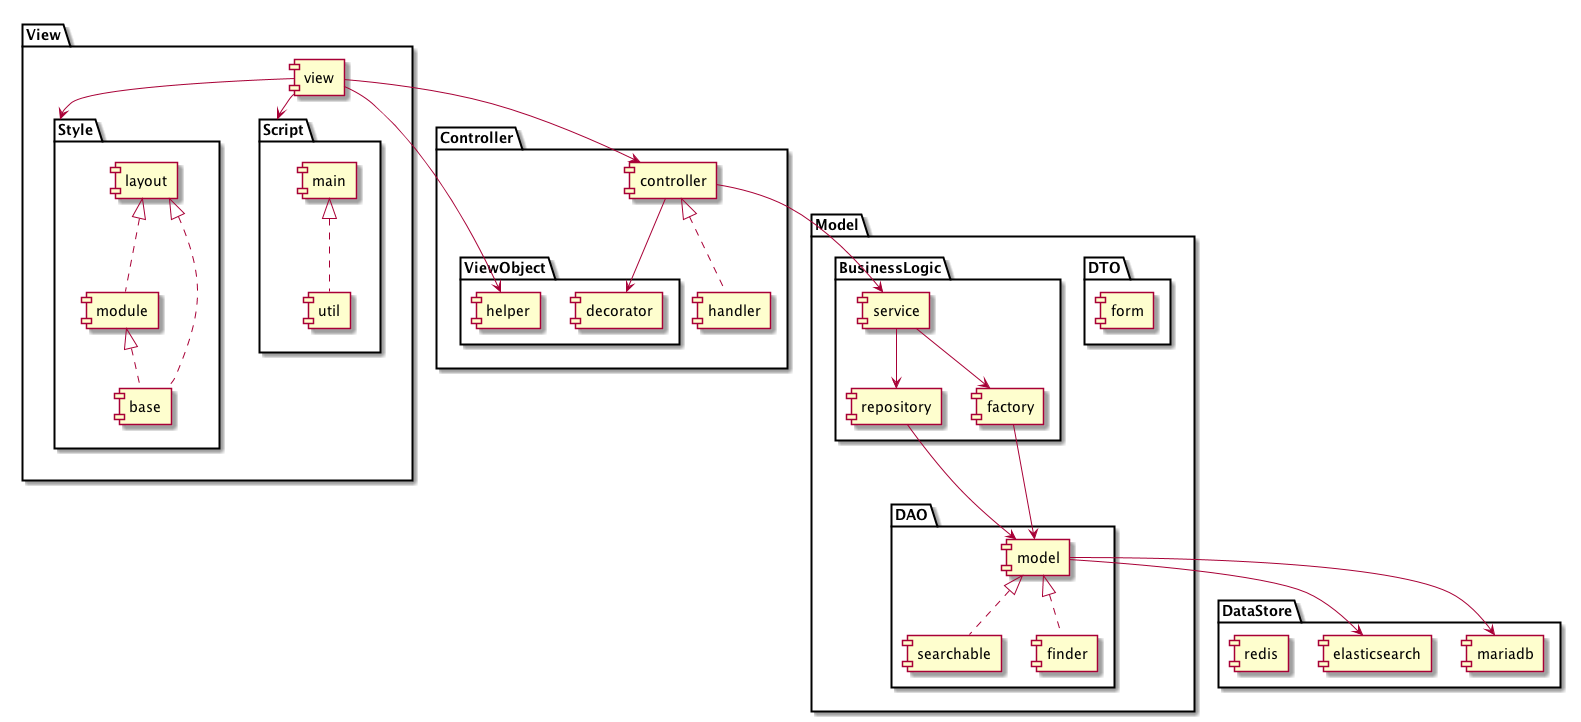

The diagram above was rendered by PlantUML. Its source (embedded in the PNG):
@startuml

package "View" {
  [view]

  package "Style" {
    view -> Style
    [layout] <|.. [module]
    layout <|.. [base]
    module <|.. base
  }

  package "Script" {
    view -> Script
    [main] <|.. [util]
  }
}

package "Controller" {
  view --> [controller]
  controller <|.. [handler]

  package "ViewObject" {
    view --> [helper]
    controller --> [decorator]
  }
}

package "Model" {

  package "DTO" {
    [form]
  }

  package "BusinessLogic" {
    controller --> [service]
    service --> [repository]
    service --> [factory]
  }

  package "DAO" {
    [model]
    model <|.. [searchable]
    model <|.. [finder]
    factory --> model
    repository --> model
  }
}

package "DataStore" {
  model --> [mariadb]
  model --> [elasticsearch]
  [redis]
}

@enduml